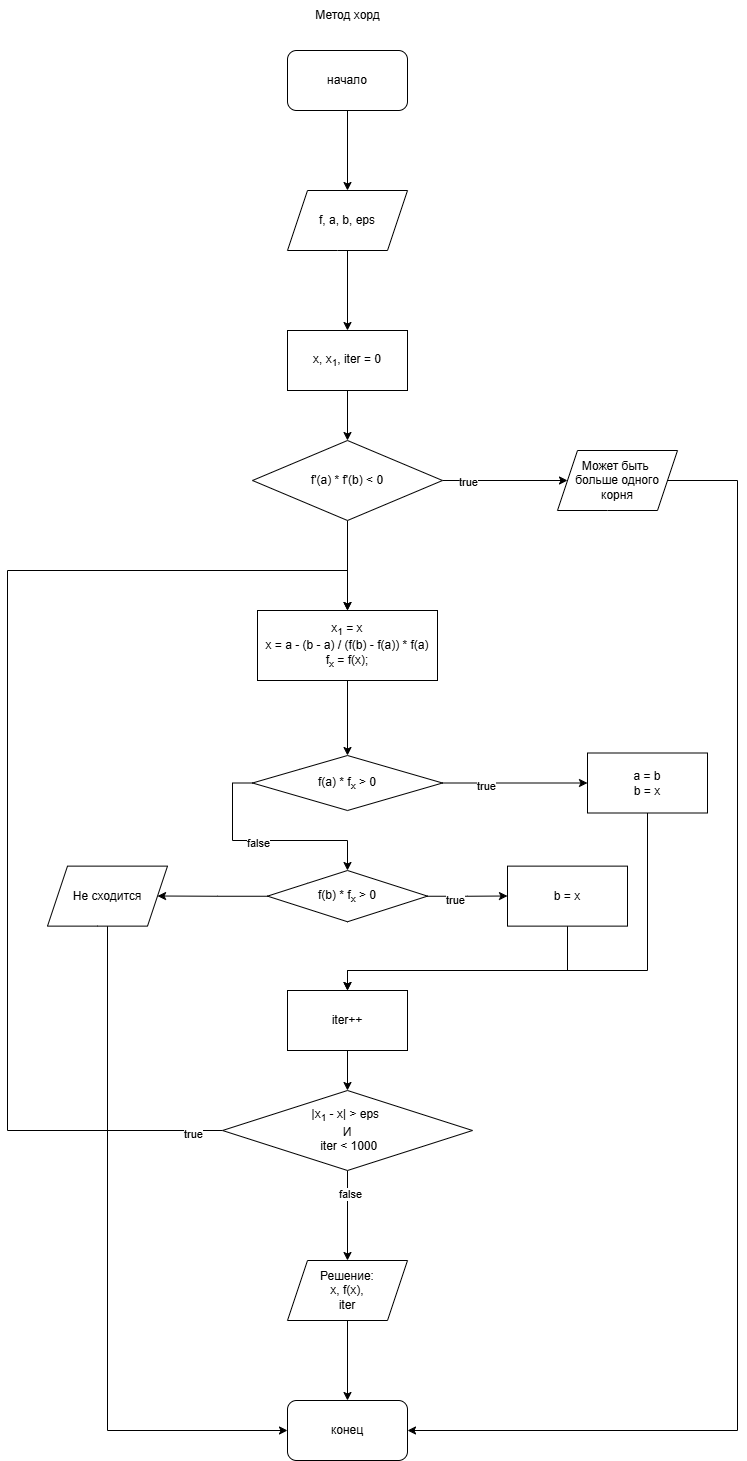

The diagram above was exported from draw.io. Its source (the exported page's mxGraphModel, read from the mxfile embedded in the PNG):
<mxGraphModel dx="2683" dy="1640" grid="1" gridSize="10" guides="1" tooltips="1" connect="1" arrows="1" fold="1" page="0" pageScale="1" pageWidth="827" pageHeight="1169" math="0" shadow="0">
  <root>
    <mxCell id="0" />
    <mxCell id="1" parent="0" />
    <mxCell id="2" value="" style="edgeStyle=orthogonalEdgeStyle;rounded=0;orthogonalLoop=1;jettySize=auto;html=1;" edge="1" source="3" target="5" parent="1">
      <mxGeometry relative="1" as="geometry" />
    </mxCell>
    <mxCell id="3" value="начало" style="rounded=1;whiteSpace=wrap;html=1;" vertex="1" parent="1">
      <mxGeometry x="350" y="80" width="120" height="60" as="geometry" />
    </mxCell>
    <mxCell id="4" value="" style="edgeStyle=orthogonalEdgeStyle;rounded=0;orthogonalLoop=1;jettySize=auto;html=1;" edge="1" source="5" target="7" parent="1">
      <mxGeometry relative="1" as="geometry" />
    </mxCell>
    <mxCell id="5" value="f, a, b, eps" style="shape=parallelogram;perimeter=parallelogramPerimeter;whiteSpace=wrap;html=1;fixedSize=1;rounded=1;arcSize=0;" vertex="1" parent="1">
      <mxGeometry x="350" y="220" width="120" height="60" as="geometry" />
    </mxCell>
    <mxCell id="6" value="" style="edgeStyle=orthogonalEdgeStyle;rounded=0;orthogonalLoop=1;jettySize=auto;html=1;" edge="1" source="7" target="11" parent="1">
      <mxGeometry relative="1" as="geometry" />
    </mxCell>
    <mxCell id="7" value="x, x&lt;sub&gt;1&lt;/sub&gt;, iter = 0" style="whiteSpace=wrap;html=1;rounded=1;arcSize=0;" vertex="1" parent="1">
      <mxGeometry x="350" y="360" width="120" height="60" as="geometry" />
    </mxCell>
    <mxCell id="8" value="" style="edgeStyle=orthogonalEdgeStyle;rounded=0;orthogonalLoop=1;jettySize=auto;html=1;" edge="1" source="11" target="13" parent="1">
      <mxGeometry relative="1" as="geometry" />
    </mxCell>
    <mxCell id="9" value="true" style="edgeLabel;html=1;align=center;verticalAlign=middle;resizable=0;points=[];" vertex="1" connectable="0" parent="8">
      <mxGeometry x="-0.611" y="-1" relative="1" as="geometry">
        <mxPoint as="offset" />
      </mxGeometry>
    </mxCell>
    <mxCell id="10" value="" style="edgeStyle=orthogonalEdgeStyle;rounded=0;orthogonalLoop=1;jettySize=auto;html=1;" edge="1" source="11" target="15" parent="1">
      <mxGeometry relative="1" as="geometry" />
    </mxCell>
    <mxCell id="11" value="f'(a) * f'(b) &amp;lt; 0" style="rhombus;whiteSpace=wrap;html=1;rounded=1;arcSize=0;" vertex="1" parent="1">
      <mxGeometry x="315" y="470" width="190" height="80" as="geometry" />
    </mxCell>
    <mxCell id="12" style="edgeStyle=orthogonalEdgeStyle;rounded=0;orthogonalLoop=1;jettySize=auto;html=1;entryX=1;entryY=0.5;entryDx=0;entryDy=0;" edge="1" source="13" target="40" parent="1">
      <mxGeometry relative="1" as="geometry">
        <Array as="points">
          <mxPoint x="800" y="510" />
          <mxPoint x="800" y="1460" />
        </Array>
      </mxGeometry>
    </mxCell>
    <mxCell id="13" value="Может быть&amp;nbsp;&lt;div&gt;больше одного корня&lt;/div&gt;" style="shape=parallelogram;perimeter=parallelogramPerimeter;whiteSpace=wrap;html=1;fixedSize=1;rounded=1;arcSize=0;" vertex="1" parent="1">
      <mxGeometry x="620" y="480" width="120" height="60" as="geometry" />
    </mxCell>
    <mxCell id="14" value="" style="edgeStyle=orthogonalEdgeStyle;rounded=0;orthogonalLoop=1;jettySize=auto;html=1;" edge="1" source="15" target="20" parent="1">
      <mxGeometry relative="1" as="geometry" />
    </mxCell>
    <mxCell id="15" value="x&lt;sub&gt;1&lt;/sub&gt; = x&lt;div&gt;x = a - (b - a) / (f(b) - f(a)) * f(a)&lt;/div&gt;&lt;div&gt;f&lt;sub&gt;x&lt;/sub&gt; = f(x);&lt;/div&gt;" style="whiteSpace=wrap;html=1;rounded=1;arcSize=0;" vertex="1" parent="1">
      <mxGeometry x="320" y="640" width="180" height="70" as="geometry" />
    </mxCell>
    <mxCell id="16" value="" style="edgeStyle=orthogonalEdgeStyle;rounded=0;orthogonalLoop=1;jettySize=auto;html=1;" edge="1" source="20" target="22" parent="1">
      <mxGeometry relative="1" as="geometry" />
    </mxCell>
    <mxCell id="17" value="true" style="edgeLabel;html=1;align=center;verticalAlign=middle;resizable=0;points=[];" vertex="1" connectable="0" parent="16">
      <mxGeometry x="-0.4273" y="-2" relative="1" as="geometry">
        <mxPoint as="offset" />
      </mxGeometry>
    </mxCell>
    <mxCell id="18" value="" style="edgeStyle=orthogonalEdgeStyle;rounded=0;orthogonalLoop=1;jettySize=auto;html=1;exitX=0;exitY=0.5;exitDx=0;exitDy=0;" edge="1" source="20" target="26" parent="1">
      <mxGeometry relative="1" as="geometry" />
    </mxCell>
    <mxCell id="19" value="false" style="edgeLabel;html=1;align=center;verticalAlign=middle;resizable=0;points=[];" vertex="1" connectable="0" parent="18">
      <mxGeometry x="-0.0744" y="-2" relative="1" as="geometry">
        <mxPoint as="offset" />
      </mxGeometry>
    </mxCell>
    <mxCell id="20" value="f(a) * f&lt;sub&gt;x&lt;/sub&gt; &amp;gt; 0" style="rhombus;whiteSpace=wrap;html=1;rounded=1;arcSize=0;" vertex="1" parent="1">
      <mxGeometry x="315" y="785" width="190" height="55" as="geometry" />
    </mxCell>
    <mxCell id="21" style="edgeStyle=orthogonalEdgeStyle;rounded=0;orthogonalLoop=1;jettySize=auto;html=1;entryX=0.5;entryY=0;entryDx=0;entryDy=0;" edge="1" source="22" target="32" parent="1">
      <mxGeometry relative="1" as="geometry">
        <Array as="points">
          <mxPoint x="710" y="1000" />
          <mxPoint x="410" y="1000" />
        </Array>
      </mxGeometry>
    </mxCell>
    <mxCell id="22" value="a = b&lt;div&gt;b = x&lt;/div&gt;" style="whiteSpace=wrap;html=1;rounded=1;arcSize=0;" vertex="1" parent="1">
      <mxGeometry x="650" y="782.5" width="120" height="60" as="geometry" />
    </mxCell>
    <mxCell id="23" value="" style="edgeStyle=orthogonalEdgeStyle;rounded=0;orthogonalLoop=1;jettySize=auto;html=1;" edge="1" source="26" target="28" parent="1">
      <mxGeometry relative="1" as="geometry" />
    </mxCell>
    <mxCell id="24" value="true" style="edgeLabel;html=1;align=center;verticalAlign=middle;resizable=0;points=[];" vertex="1" connectable="0" parent="23">
      <mxGeometry x="-0.344" y="-3" relative="1" as="geometry">
        <mxPoint as="offset" />
      </mxGeometry>
    </mxCell>
    <mxCell id="25" value="" style="edgeStyle=orthogonalEdgeStyle;rounded=0;orthogonalLoop=1;jettySize=auto;html=1;" edge="1" source="26" target="30" parent="1">
      <mxGeometry relative="1" as="geometry" />
    </mxCell>
    <mxCell id="26" value="f(b) * f&lt;sub&gt;x&lt;/sub&gt; &amp;gt; 0" style="rhombus;whiteSpace=wrap;html=1;rounded=1;arcSize=0;" vertex="1" parent="1">
      <mxGeometry x="330" y="900" width="160" height="51.25" as="geometry" />
    </mxCell>
    <mxCell id="27" style="edgeStyle=orthogonalEdgeStyle;rounded=0;orthogonalLoop=1;jettySize=auto;html=1;" edge="1" source="28" target="32" parent="1">
      <mxGeometry relative="1" as="geometry">
        <Array as="points">
          <mxPoint x="630" y="1000" />
          <mxPoint x="410" y="1000" />
        </Array>
      </mxGeometry>
    </mxCell>
    <mxCell id="28" value="b = x" style="whiteSpace=wrap;html=1;rounded=1;arcSize=0;" vertex="1" parent="1">
      <mxGeometry x="570" y="895.625" width="120" height="60" as="geometry" />
    </mxCell>
    <mxCell id="29" style="edgeStyle=orthogonalEdgeStyle;rounded=0;orthogonalLoop=1;jettySize=auto;html=1;entryX=0;entryY=0.5;entryDx=0;entryDy=0;" edge="1" source="30" target="40" parent="1">
      <mxGeometry relative="1" as="geometry">
        <Array as="points">
          <mxPoint x="170" y="1460" />
        </Array>
      </mxGeometry>
    </mxCell>
    <mxCell id="30" value="Не сходится" style="shape=parallelogram;perimeter=parallelogramPerimeter;whiteSpace=wrap;html=1;fixedSize=1;rounded=1;arcSize=0;" vertex="1" parent="1">
      <mxGeometry x="110" y="895.625" width="120" height="60" as="geometry" />
    </mxCell>
    <mxCell id="31" style="edgeStyle=orthogonalEdgeStyle;rounded=0;orthogonalLoop=1;jettySize=auto;html=1;entryX=0.5;entryY=0;entryDx=0;entryDy=0;" edge="1" source="32" target="37" parent="1">
      <mxGeometry relative="1" as="geometry" />
    </mxCell>
    <mxCell id="32" value="iter++" style="rounded=0;whiteSpace=wrap;html=1;" vertex="1" parent="1">
      <mxGeometry x="350" y="1020" width="120" height="60" as="geometry" />
    </mxCell>
    <mxCell id="33" style="edgeStyle=orthogonalEdgeStyle;rounded=0;orthogonalLoop=1;jettySize=auto;html=1;entryX=0.5;entryY=0;entryDx=0;entryDy=0;" edge="1" source="37" target="15" parent="1">
      <mxGeometry relative="1" as="geometry">
        <Array as="points">
          <mxPoint x="70" y="1160" />
          <mxPoint x="70" y="600" />
          <mxPoint x="410" y="600" />
        </Array>
      </mxGeometry>
    </mxCell>
    <mxCell id="34" value="true" style="edgeLabel;html=1;align=center;verticalAlign=middle;resizable=0;points=[];" vertex="1" connectable="0" parent="33">
      <mxGeometry x="-0.9492" y="3" relative="1" as="geometry">
        <mxPoint as="offset" />
      </mxGeometry>
    </mxCell>
    <mxCell id="35" value="" style="edgeStyle=orthogonalEdgeStyle;rounded=0;orthogonalLoop=1;jettySize=auto;html=1;" edge="1" source="37" target="39" parent="1">
      <mxGeometry relative="1" as="geometry" />
    </mxCell>
    <mxCell id="36" value="false" style="edgeLabel;html=1;align=center;verticalAlign=middle;resizable=0;points=[];" vertex="1" connectable="0" parent="35">
      <mxGeometry x="-0.4954" y="2" relative="1" as="geometry">
        <mxPoint as="offset" />
      </mxGeometry>
    </mxCell>
    <mxCell id="37" value="|x&lt;sub&gt;1&lt;/sub&gt; - x| &amp;gt; eps&amp;nbsp;&lt;div&gt;И&lt;/div&gt;&lt;div&gt;&amp;nbsp;iter &amp;lt; 1000&lt;/div&gt;" style="rhombus;whiteSpace=wrap;html=1;" vertex="1" parent="1">
      <mxGeometry x="285" y="1120" width="250" height="80" as="geometry" />
    </mxCell>
    <mxCell id="38" value="" style="edgeStyle=orthogonalEdgeStyle;rounded=0;orthogonalLoop=1;jettySize=auto;html=1;" edge="1" source="39" target="40" parent="1">
      <mxGeometry relative="1" as="geometry" />
    </mxCell>
    <mxCell id="39" value="Решение:&lt;div&gt;x, f(x),&lt;/div&gt;&lt;div&gt;iter&lt;/div&gt;" style="shape=parallelogram;perimeter=parallelogramPerimeter;whiteSpace=wrap;html=1;fixedSize=1;" vertex="1" parent="1">
      <mxGeometry x="350" y="1290" width="120" height="60" as="geometry" />
    </mxCell>
    <mxCell id="40" value="конец" style="rounded=1;whiteSpace=wrap;html=1;" vertex="1" parent="1">
      <mxGeometry x="350" y="1430" width="120" height="60" as="geometry" />
    </mxCell>
    <mxCell id="41" value="Метод хорд" style="text;html=1;align=center;verticalAlign=middle;resizable=0;points=[];autosize=1;strokeColor=none;fillColor=none;" vertex="1" parent="1">
      <mxGeometry x="365" y="30" width="90" height="30" as="geometry" />
    </mxCell>
  </root>
</mxGraphModel>